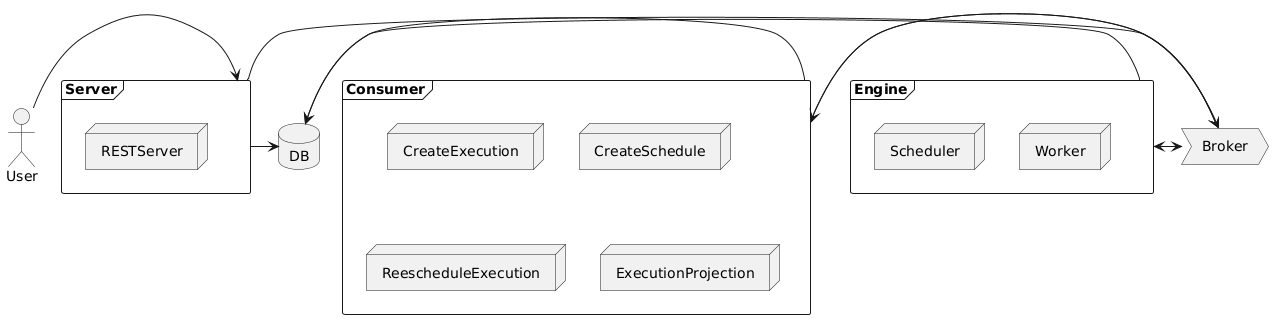

The diagram above was rendered by PlantUML. Its source (embedded in the PNG):
@startuml
actor User

User -> Server

frame Server {
    node RESTServer
}

frame Consumer {
    node CreateExecution
    node CreateSchedule
    node ReescheduleExecution
    node ExecutionProjection
}

frame Engine {
    node Scheduler
    node Worker
}

process Broker

database DB

Server -> DB
Consumer -> DB
Engine -> DB

Server -> Broker
Consumer -> Broker
Broker -> Consumer
Engine -> Broker
Broker -> Engine
@enduml